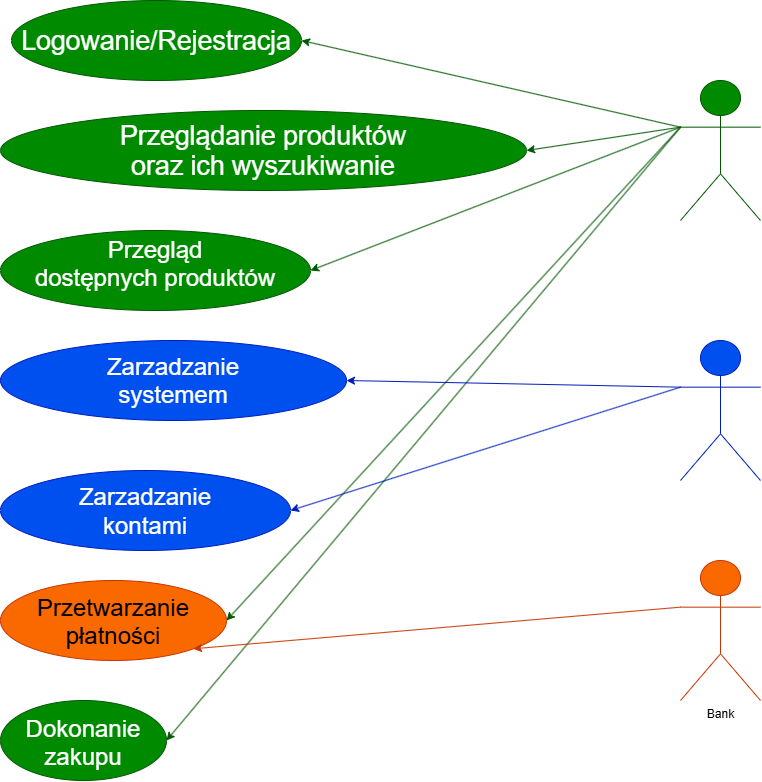

The diagram above was exported from draw.io. Its source (the exported page's mxGraphModel, read from the mxfile embedded in the PNG):
<mxGraphModel dx="1414" dy="777" grid="1" gridSize="10" guides="1" tooltips="1" connect="1" arrows="1" fold="1" page="1" pageScale="1" pageWidth="827" pageHeight="1169" math="0" shadow="0">
  <root>
    <mxCell id="0" />
    <mxCell id="1" parent="0" />
    <mxCell id="mDtx-_eCbprLzyjw0lOC-1" parent="1" style="ellipse;whiteSpace=wrap;html=1;shapeInside=1;fillColor=#008a00;fontColor=#ffffff;strokeColor=#005700;" value="&lt;span style=&quot;font-size:20.0pt;line-height:115%;&lt;br/&gt;font-family:&amp;quot;Aptos&amp;quot;,serif;mso-ascii-theme-font:minor-latin;mso-fareast-font-family:&lt;br/&gt;Aptos;mso-fareast-theme-font:minor-latin;mso-hansi-theme-font:minor-latin;&lt;br/&gt;mso-bidi-font-family:&amp;quot;Times New Roman&amp;quot;;mso-bidi-theme-font:minor-bidi;&lt;br/&gt;mso-ansi-language:PL;mso-fareast-language:EN-US;mso-bidi-language:AR-SA&quot;&gt;Logowanie/Rejestracja&lt;/span&gt;" vertex="1">
      <mxGeometry height="80" width="290" x="11" y="10" as="geometry" />
    </mxCell>
    <mxCell id="mDtx-_eCbprLzyjw0lOC-2" parent="1" style="ellipse;whiteSpace=wrap;html=1;shapeInside=1;fillColor=#008a00;fontColor=#ffffff;strokeColor=#005700;" value="&lt;span style=&quot;font-size:20.0pt;line-height:115%;&amp;lt;br/&amp;gt;font-family:&amp;quot;Aptos&amp;quot;,serif;mso-ascii-theme-font:minor-latin;mso-fareast-font-family:&amp;lt;br/&amp;gt;Aptos;mso-fareast-theme-font:minor-latin;mso-hansi-theme-font:minor-latin;&amp;lt;br/&amp;gt;mso-bidi-font-family:&amp;quot;Times New Roman&amp;quot;;mso-bidi-theme-font:minor-bidi;&amp;lt;br/&amp;gt;mso-ansi-language:PL;mso-fareast-language:EN-US;mso-bidi-language:AR-SA&quot;&gt;Przeglądanie produktów oraz ich wyszukiwanie&lt;/span&gt;" vertex="1">
      <mxGeometry height="80" width="526" y="120" as="geometry" />
    </mxCell>
    <mxCell id="mDtx-_eCbprLzyjw0lOC-3" parent="1" style="ellipse;whiteSpace=wrap;html=1;shapeInside=1;fillColor=#008a00;fontColor=#ffffff;strokeColor=#005700;" value="&lt;font style=&quot;font-size: 24px;&quot;&gt;Przegląd dostępnych produktów&lt;/font&gt;" vertex="1">
      <mxGeometry height="80" width="310" y="240" as="geometry" />
    </mxCell>
    <mxCell id="mDtx-_eCbprLzyjw0lOC-5" parent="1" style="ellipse;whiteSpace=wrap;html=1;shapeInside=1;fillColor=#0050ef;fontColor=#ffffff;strokeColor=#001DBC;" value="&lt;font style=&quot;font-size: 24px;&quot;&gt;Zarzadzanie systemem&lt;/font&gt;" vertex="1">
      <mxGeometry height="80" width="346" y="350" as="geometry" />
    </mxCell>
    <mxCell id="mDtx-_eCbprLzyjw0lOC-6" parent="1" style="ellipse;whiteSpace=wrap;html=1;shapeInside=1;fillColor=#0050ef;fontColor=#ffffff;strokeColor=#001DBC;" value="&lt;div&gt;&lt;br&gt;&lt;/div&gt;&lt;div&gt;&lt;font style=&quot;font-size: 24px;&quot;&gt;Zarzadzanie kontami&lt;/font&gt;&lt;/div&gt;" vertex="1">
      <mxGeometry height="80" width="290" y="480" as="geometry" />
    </mxCell>
    <mxCell id="mDtx-_eCbprLzyjw0lOC-7" parent="1" style="ellipse;whiteSpace=wrap;html=1;shapeInside=1;fillColor=#fa6800;fontColor=#000000;strokeColor=#C73500;" value="&lt;font style=&quot;font-size: 24px;&quot;&gt;Przetwarzanie płatności&lt;/font&gt;" vertex="1">
      <mxGeometry height="80" width="226" y="590" as="geometry" />
    </mxCell>
    <mxCell id="mDtx-_eCbprLzyjw0lOC-9" parent="1" style="ellipse;whiteSpace=wrap;html=1;shapeInside=1;fillColor=#008a00;fontColor=#ffffff;strokeColor=#005700;" value="&lt;font style=&quot;font-size: 24px;&quot;&gt;Dokonanie zakupu&lt;/font&gt;" vertex="1">
      <mxGeometry height="80" width="166" y="710" as="geometry" />
    </mxCell>
    <mxCell id="mDtx-_eCbprLzyjw0lOC-10" parent="1" style="shape=umlActor;verticalLabelPosition=bottom;verticalAlign=top;html=1;outlineConnect=0;fillColor=#008a00;fontColor=#ffffff;strokeColor=#005700;" value="Klient" vertex="1">
      <mxGeometry height="140" width="80" x="680" y="90" as="geometry" />
    </mxCell>
    <mxCell id="mDtx-_eCbprLzyjw0lOC-13" edge="1" parent="1" source="mDtx-_eCbprLzyjw0lOC-10" style="endArrow=classic;html=1;rounded=0;exitX=0;exitY=0.3333333333333333;exitDx=0;exitDy=0;exitPerimeter=0;entryX=1;entryY=0.5;entryDx=0;entryDy=0;fillColor=#008a00;strokeColor=#005700;" target="mDtx-_eCbprLzyjw0lOC-1" value="">
      <mxGeometry height="50" relative="1" width="50" as="geometry">
        <mxPoint x="390" y="310" as="sourcePoint" />
        <mxPoint x="390" y="100" as="targetPoint" />
      </mxGeometry>
    </mxCell>
    <mxCell id="mDtx-_eCbprLzyjw0lOC-14" edge="1" parent="1" source="mDtx-_eCbprLzyjw0lOC-10" style="endArrow=classic;html=1;rounded=0;entryX=1;entryY=0.5;entryDx=0;entryDy=0;exitX=0;exitY=0.3333333333333333;exitDx=0;exitDy=0;exitPerimeter=0;fillColor=#008a00;strokeColor=#005700;" target="mDtx-_eCbprLzyjw0lOC-2" value="">
      <mxGeometry height="50" relative="1" width="50" as="geometry">
        <mxPoint x="390" y="310" as="sourcePoint" />
        <mxPoint x="440" y="260" as="targetPoint" />
      </mxGeometry>
    </mxCell>
    <mxCell id="mDtx-_eCbprLzyjw0lOC-15" edge="1" parent="1" source="mDtx-_eCbprLzyjw0lOC-10" style="endArrow=classic;html=1;rounded=0;entryX=1;entryY=0.5;entryDx=0;entryDy=0;exitX=0;exitY=0.3333333333333333;exitDx=0;exitDy=0;exitPerimeter=0;fillColor=#008a00;strokeColor=#005700;" target="mDtx-_eCbprLzyjw0lOC-3" value="">
      <mxGeometry height="50" relative="1" width="50" as="geometry">
        <mxPoint x="390" y="310" as="sourcePoint" />
        <mxPoint x="440" y="260" as="targetPoint" />
      </mxGeometry>
    </mxCell>
    <mxCell id="mDtx-_eCbprLzyjw0lOC-16" edge="1" parent="1" source="mDtx-_eCbprLzyjw0lOC-10" style="endArrow=classic;html=1;rounded=0;entryX=1;entryY=0.5;entryDx=0;entryDy=0;exitX=0;exitY=0.3333333333333333;exitDx=0;exitDy=0;exitPerimeter=0;fillColor=#008a00;strokeColor=#005700;" target="mDtx-_eCbprLzyjw0lOC-7" value="">
      <mxGeometry height="50" relative="1" width="50" as="geometry">
        <mxPoint x="390" y="510" as="sourcePoint" />
        <mxPoint x="440" y="460" as="targetPoint" />
      </mxGeometry>
    </mxCell>
    <mxCell id="mDtx-_eCbprLzyjw0lOC-17" edge="1" parent="1" source="mDtx-_eCbprLzyjw0lOC-10" style="endArrow=classic;html=1;rounded=0;entryX=1;entryY=0.5;entryDx=0;entryDy=0;exitX=0;exitY=0.3333333333333333;exitDx=0;exitDy=0;exitPerimeter=0;fillColor=#008a00;strokeColor=#005700;" target="mDtx-_eCbprLzyjw0lOC-9" value="">
      <mxGeometry height="50" relative="1" width="50" as="geometry">
        <mxPoint x="390" y="510" as="sourcePoint" />
        <mxPoint x="440" y="460" as="targetPoint" />
      </mxGeometry>
    </mxCell>
    <mxCell id="mDtx-_eCbprLzyjw0lOC-18" parent="1" style="shape=umlActor;verticalLabelPosition=bottom;verticalAlign=top;html=1;outlineConnect=0;fillColor=#0050ef;fontColor=#ffffff;strokeColor=#001DBC;" value="Właściciel" vertex="1">
      <mxGeometry height="140" width="80" x="680" y="350" as="geometry" />
    </mxCell>
    <mxCell id="mDtx-_eCbprLzyjw0lOC-21" edge="1" parent="1" source="mDtx-_eCbprLzyjw0lOC-18" style="endArrow=classic;html=1;rounded=0;entryX=1;entryY=0.5;entryDx=0;entryDy=0;exitX=0;exitY=0.3333333333333333;exitDx=0;exitDy=0;exitPerimeter=0;fillColor=#0050ef;strokeColor=#001DBC;" target="mDtx-_eCbprLzyjw0lOC-5" value="">
      <mxGeometry height="50" relative="1" width="50" as="geometry">
        <mxPoint x="390" y="410" as="sourcePoint" />
        <mxPoint x="440" y="360" as="targetPoint" />
      </mxGeometry>
    </mxCell>
    <mxCell id="mDtx-_eCbprLzyjw0lOC-22" edge="1" parent="1" source="mDtx-_eCbprLzyjw0lOC-18" style="endArrow=classic;html=1;rounded=0;entryX=1;entryY=0.5;entryDx=0;entryDy=0;exitX=0;exitY=0.3333333333333333;exitDx=0;exitDy=0;exitPerimeter=0;fillColor=#0050ef;strokeColor=#001DBC;" target="mDtx-_eCbprLzyjw0lOC-6" value="">
      <mxGeometry height="50" relative="1" width="50" as="geometry">
        <mxPoint x="390" y="410" as="sourcePoint" />
        <mxPoint x="440" y="360" as="targetPoint" />
      </mxGeometry>
    </mxCell>
    <mxCell id="mDtx-_eCbprLzyjw0lOC-23" parent="1" style="shape=umlActor;verticalLabelPosition=bottom;verticalAlign=top;html=1;outlineConnect=0;fillColor=#fa6800;fontColor=#000000;strokeColor=#C73500;" value="Bank" vertex="1">
      <mxGeometry height="140" width="80" x="680" y="570" as="geometry" />
    </mxCell>
    <mxCell id="mDtx-_eCbprLzyjw0lOC-26" edge="1" parent="1" source="mDtx-_eCbprLzyjw0lOC-23" style="endArrow=classic;html=1;rounded=0;entryX=1;entryY=1;entryDx=0;entryDy=0;exitX=0;exitY=0.3333333333333333;exitDx=0;exitDy=0;exitPerimeter=0;fillColor=#fa6800;strokeColor=#C73500;" target="mDtx-_eCbprLzyjw0lOC-7" value="">
      <mxGeometry height="50" relative="1" width="50" as="geometry">
        <mxPoint x="390" y="530" as="sourcePoint" />
        <mxPoint x="440" y="480" as="targetPoint" />
      </mxGeometry>
    </mxCell>
  </root>
</mxGraphModel>